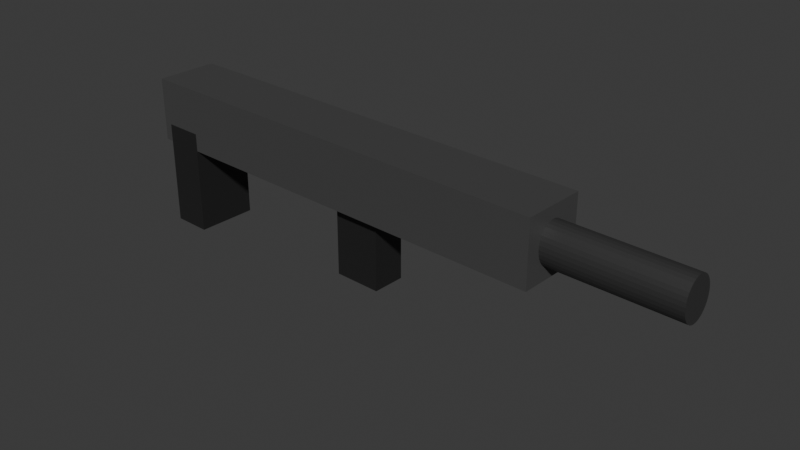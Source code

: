 # Source: AR.blend  (saved by Blender 4.5.92; exported with 4.5.12 LTS)
import bpy
from mathutils import Matrix  # noqa: F401  (used for matrix-valued properties, if any)

bpy.ops.wm.read_factory_settings(use_empty=True)
scene = bpy.context.scene
scene.name = 'Scene'

# ---- collections
col_collection_2 = bpy.data.collections.new('Collection 2'); scene.collection.children.link(col_collection_2)

# ---- materials (node trees are filled in below, after node groups)
mat_material_010 = bpy.data.materials.new('Material.010')
mat_material_013 = bpy.data.materials.new('Material.013')
mat_material_012 = bpy.data.materials.new('Material.012')
mat_material_011 = bpy.data.materials.new('Material.011')

# ---- material node trees
mat_material_010.use_nodes = True; mat_material_010.node_tree.nodes.clear()
_N = mat_material_010.node_tree.nodes; _L = mat_material_010.node_tree.links
n0 = _N.new('ShaderNodeBsdfPrincipled'); n0.name = 'Principled BSDF'; n0.location = (-200, 100)
n0.inputs[0].default_value = (0.06334, 0.06334, 0.06334, 1.0)
n1 = _N.new('ShaderNodeOutputMaterial'); n1.name = 'Material Output'; n1.location = (200, 100)
_L.new(n0.outputs[0], n1.inputs[0])
n1.is_active_output = True
mat_material_013.use_nodes = True; mat_material_013.node_tree.nodes.clear()
_N = mat_material_013.node_tree.nodes; _L = mat_material_013.node_tree.links
n0 = _N.new('ShaderNodeBsdfPrincipled'); n0.name = 'Principled BSDF'; n0.location = (-200, 100)
n0.inputs[0].default_value = (0.03442, 0.03442, 0.03442, 1.0)
n1 = _N.new('ShaderNodeOutputMaterial'); n1.name = 'Material Output'; n1.location = (200, 100)
_L.new(n0.outputs[0], n1.inputs[0])
n1.is_active_output = True
mat_material_012.use_nodes = True; mat_material_012.node_tree.nodes.clear()
_N = mat_material_012.node_tree.nodes; _L = mat_material_012.node_tree.links
n0 = _N.new('ShaderNodeBsdfPrincipled'); n0.name = 'Principled BSDF'; n0.location = (-200, 100)
n0.inputs[0].default_value = (0.016, 0.016, 0.016, 1.0)
n1 = _N.new('ShaderNodeOutputMaterial'); n1.name = 'Material Output'; n1.location = (200, 100)
_L.new(n0.outputs[0], n1.inputs[0])
n1.is_active_output = True
mat_material_011.use_nodes = True; mat_material_011.node_tree.nodes.clear()
_N = mat_material_011.node_tree.nodes; _L = mat_material_011.node_tree.links
n0 = _N.new('ShaderNodeBsdfPrincipled'); n0.name = 'Principled BSDF'; n0.location = (-200, 100)
n0.inputs[0].default_value = (0.016, 0.016, 0.016, 1.0)
n1 = _N.new('ShaderNodeOutputMaterial'); n1.name = 'Material Output'; n1.location = (200, 100)
_L.new(n0.outputs[0], n1.inputs[0])
n1.is_active_output = True

# ---- world
world_world = bpy.data.worlds.new('World'); scene.world = world_world
world_world.use_nodes = True; world_world.node_tree.nodes.clear()
_N = world_world.node_tree.nodes; _L = world_world.node_tree.links
n0 = _N.new('ShaderNodeOutputWorld'); n0.name = 'World Output'; n0.location = (200, 100)
n1 = _N.new('ShaderNodeBackground'); n1.name = 'Background'; n1.location = (-200, 100)
n1.inputs[0].default_value = (0.05088, 0.05088, 0.05088, 1.0)
_L.new(n1.outputs[0], n0.inputs[0])
n0.is_active_output = True
world_world.color = (0.05088, 0.05088, 0.05088)
world_world.sun_shadow_jitter_overblur = 0.0

# ---- meshes
me_cube_013 = bpy.data.meshes.new('Cube.013')
me_cube_013.from_pydata([(-0.3422, -0.4104, -0.35), (-0.3422, -0.4104, 0.35), (-0.3422, 0.4104, -0.35), (-0.3422, 0.4104, 0.35), (0.3422, -0.4104, -0.35), (0.3422, -0.4104, 0.35), (0.3422, 0.4104, -0.35), (0.3422, 0.4104, 0.35)], [], [(0, 1, 3, 2), (2, 3, 7, 6), (6, 7, 5, 4), (4, 5, 1, 0), (2, 6, 4, 0), (7, 3, 1, 5)])
_uv = me_cube_013.uv_layers.new(name='UVMap')
_uv.uv.foreach_set('vector', [0.375, 0.0, 0.625, 0.0, 0.625, 0.25, 0.375, 0.25, 0.375, 0.25, 0.625, 0.25, 0.625, 0.5, 0.375, 0.5, 0.375, 0.5, 0.625, 0.5, 0.625, 0.75, 0.375, 0.75, 0.375, 0.75, 0.625, 0.75, 0.625, 1.0, 0.375, 1.0, 0.125, 0.5, 0.375, 0.5, 0.375, 0.75, 0.125, 0.75, 0.625, 0.5, 0.875, 0.5, 0.875, 0.75, 0.625, 0.75])
me_cube_013.materials.append(mat_material_010)
me_cube_013.update()
me_cylinder = bpy.data.meshes.new('Cylinder')
me_cylinder.from_pydata([(0.0, 0.02037, -0.05577), (0.0, 0.02037, 0.05577), (0.003247, 0.01997, -0.05577), (0.003247, 0.01997, 0.05577), (0.00637, 0.01882, -0.05577), (0.00637, 0.01882, 0.05577), (0.009247, 0.01693, -0.05577), (0.009247, 0.01693, 0.05577), (0.01177, 0.0144, -0.05577), (0.01177, 0.0144, 0.05577), (0.01384, 0.01131, -0.05577), (0.01384, 0.01131, 0.05577), (0.01538, 0.007794, -0.05577), (0.01538, 0.007794, 0.05577), (0.01632, 0.003973, -0.05577), (0.01632, 0.003973, 0.05577), (0.01664, 0.0, -0.05577), (0.01664, 0.0, 0.05577), (0.01632, -0.003973, -0.05577), (0.01632, -0.003973, 0.05577), (0.01538, -0.007794, -0.05577), (0.01538, -0.007794, 0.05577), (0.01384, -0.01131, -0.05577), (0.01384, -0.01131, 0.05577), (0.01177, -0.0144, -0.05577), (0.01177, -0.0144, 0.05577), (0.009247, -0.01693, -0.05577), (0.009247, -0.01693, 0.05577), (0.00637, -0.01882, -0.05577), (0.00637, -0.01882, 0.05577), (0.003247, -0.01997, -0.05577), (0.003247, -0.01997, 0.05577), (0.0, -0.02037, -0.05577), (0.0, -0.02037, 0.05577), (-0.003247, -0.01997, -0.05577), (-0.003247, -0.01997, 0.05577), (-0.00637, -0.01882, -0.05577), (-0.00637, -0.01882, 0.05577), (-0.009247, -0.01693, -0.05577), (-0.009247, -0.01693, 0.05577), (-0.01177, -0.0144, -0.05577), (-0.01177, -0.0144, 0.05577), (-0.01384, -0.01131, -0.05577), (-0.01384, -0.01131, 0.05577), (-0.01538, -0.007794, -0.05577), (-0.01538, -0.007794, 0.05577), (-0.01632, -0.003973, -0.05577), (-0.01632, -0.003973, 0.05577), (-0.01664, 0.0, -0.05577), (-0.01664, 0.0, 0.05577), (-0.01632, 0.003973, -0.05577), (-0.01632, 0.003973, 0.05577), (-0.01538, 0.007794, -0.05577), (-0.01538, 0.007794, 0.05577), (-0.01384, 0.01131, -0.05577), (-0.01384, 0.01131, 0.05577), (-0.01177, 0.0144, -0.05577), (-0.01177, 0.0144, 0.05577), (-0.009247, 0.01693, -0.05577), (-0.009247, 0.01693, 0.05577), (-0.00637, 0.01882, -0.05577), (-0.00637, 0.01882, 0.05577), (-0.003247, 0.01997, -0.05577), (-0.003247, 0.01997, 0.05577)], [], [(0, 1, 3, 2), (2, 3, 5, 4), (4, 5, 7, 6), (6, 7, 9, 8), (8, 9, 11, 10), (10, 11, 13, 12), (12, 13, 15, 14), (14, 15, 17, 16), (16, 17, 19, 18), (18, 19, 21, 20), (20, 21, 23, 22), (22, 23, 25, 24), (24, 25, 27, 26), (26, 27, 29, 28), (28, 29, 31, 30), (30, 31, 33, 32), (32, 33, 35, 34), (34, 35, 37, 36), (36, 37, 39, 38), (38, 39, 41, 40), (40, 41, 43, 42), (42, 43, 45, 44), (44, 45, 47, 46), (46, 47, 49, 48), (48, 49, 51, 50), (50, 51, 53, 52), (52, 53, 55, 54), (54, 55, 57, 56), (56, 57, 59, 58), (58, 59, 61, 60), (3, 1, 63, 61, 59, 57, 55, 53, 51, 49, 47, 45, 43, 41, 39, 37, 35, 33, 31, 29, 27, 25, 23, 21, 19, 17, 15, 13, 11, 9, 7, 5), (60, 61, 63, 62), (62, 63, 1, 0), (0, 2, 4, 6, 8, 10, 12, 14, 16, 18, 20, 22, 24, 26, 28, 30, 32, 34, 36, 38, 40, 42, 44, 46, 48, 50, 52, 54, 56, 58, 60, 62)])
_uv = me_cylinder.uv_layers.new(name='UVMap')
_uv.uv.foreach_set('vector', [1.0, 0.5, 1.0, 1.0, 0.9688, 1.0, 0.9688, 0.5, 0.9688, 0.5, 0.9688, 1.0, 0.9375, 1.0, 0.9375, 0.5, 0.9375, 0.5, 0.9375, 1.0, 0.9062, 1.0, 0.9062, 0.5, 0.9062, 0.5, 0.9062, 1.0, 0.875, 1.0, 0.875, 0.5, 0.875, 0.5, 0.875, 1.0, 0.8438, 1.0, 0.8438, 0.5, 0.8438, 0.5, 0.8438, 1.0, 0.8125, 1.0, 0.8125, 0.5, 0.8125, 0.5, 0.8125, 1.0, 0.7812, 1.0, 0.7812, 0.5, 0.7812, 0.5, 0.7812, 1.0, 0.75, 1.0, 0.75, 0.5, 0.75, 0.5, 0.75, 1.0, 0.7188, 1.0, 0.7188, 0.5, 0.7188, 0.5, 0.7188, 1.0, 0.6875, 1.0, 0.6875, 0.5, 0.6875, 0.5, 0.6875, 1.0, 0.6562, 1.0, 0.6562, 0.5, 0.6562, 0.5, 0.6562, 1.0, 0.625, 1.0, 0.625, 0.5, 0.625, 0.5, 0.625, 1.0, 0.5938, 1.0, 0.5938, 0.5, 0.5938, 0.5, 0.5938, 1.0, 0.5625, 1.0, 0.5625, 0.5, 0.5625, 0.5, 0.5625, 1.0, 0.5312, 1.0, 0.5312, 0.5, 0.5312, 0.5, 0.5312, 1.0, 0.5, 1.0, 0.5, 0.5, 0.5, 0.5, 0.5, 1.0, 0.4688, 1.0, 0.4688, 0.5, 0.4688, 0.5, 0.4688, 1.0, 0.4375, 1.0, 0.4375, 0.5, 0.4375, 0.5, 0.4375, 1.0, 0.4062, 1.0, 0.4062, 0.5, 0.4062, 0.5, 0.4062, 1.0, 0.375, 1.0, 0.375, 0.5, 0.375, 0.5, 0.375, 1.0, 0.3438, 1.0, 0.3438, 0.5, 0.3438, 0.5, 0.3438, 1.0, 0.3125, 1.0, 0.3125, 0.5, 0.3125, 0.5, 0.3125, 1.0, 0.2812, 1.0, 0.2812, 0.5, 0.2812, 0.5, 0.2812, 1.0, 0.25, 1.0, 0.25, 0.5, 0.25, 0.5, 0.25, 1.0, 0.2188, 1.0, 0.2188, 0.5, 0.2188, 0.5, 0.2188, 1.0, 0.1875, 1.0, 0.1875, 0.5, 0.1875, 0.5, 0.1875, 1.0, 0.1562, 1.0, 0.1562, 0.5, 0.1562, 0.5, 0.1562, 1.0, 0.125, 1.0, 0.125, 0.5, 0.125, 0.5, 0.125, 1.0, 0.09375, 1.0, 0.09375, 0.5, 0.09375, 0.5, 0.09375, 1.0, 0.0625, 1.0, 0.0625, 0.5, 0.2968, 0.4854, 0.25, 0.49, 0.2032, 0.4854, 0.1582, 0.4717, 0.1167, 0.4496, 0.08029, 0.4197, 0.05045, 0.3833, 0.02827, 0.3418, 0.01461, 0.2968, 0.01, 0.25, 0.01461, 0.2032, 0.02827, 0.1582, 0.05045, 0.1167, 0.08029, 0.08029, 0.1167, 0.05045, 0.1582, 0.02827, 0.2032, 0.01461, 0.25, 0.01, 0.2968, 0.01461, 0.3418, 0.02827, 0.3833, 0.05045, 0.4197, 0.08029, 0.4496, 0.1167, 0.4717, 0.1582, 0.4854, 0.2032, 0.49, 0.25, 0.4854, 0.2968, 0.4717, 0.3418, 0.4496, 0.3833, 0.4197, 0.4197, 0.3833, 0.4496, 0.3418, 0.4717, 0.0625, 0.5, 0.0625, 1.0, 0.03125, 1.0, 0.03125, 0.5, 0.03125, 0.5, 0.03125, 1.0, 0.0, 1.0, 0.0, 0.5, 0.75, 0.49, 0.7968, 0.4854, 0.8418, 0.4717, 0.8833, 0.4496, 0.9197, 0.4197, 0.9496, 0.3833, 0.9717, 0.3418, 0.9854, 0.2968, 0.99, 0.25, 0.9854, 0.2032, 0.9717, 0.1582, 0.9496, 0.1167, 0.9197, 0.08029, 0.8833, 0.05045, 0.8418, 0.02827, 0.7968, 0.01461, 0.75, 0.01, 0.7032, 0.01461, 0.6582, 0.02827, 0.6167, 0.05045, 0.5803, 0.08029, 0.5504, 0.1167, 0.5283, 0.1582, 0.5146, 0.2032, 0.51, 0.25, 0.5146, 0.2968, 0.5283, 0.3418, 0.5504, 0.3833, 0.5803, 0.4197, 0.6167, 0.4496, 0.6582, 0.4717, 0.7032, 0.4854])
me_cylinder.materials.append(mat_material_013)
me_cylinder.update()
me_cube_014 = bpy.data.meshes.new('Cube.014')
me_cube_014.from_pydata([(-0.02945, -0.02589, -0.03542), (-0.02945, -0.02589, 0.03542), (-0.02945, 0.02589, -0.03542), (-0.02945, 0.02589, 0.03542), (0.02945, -0.02589, -0.03542), (0.02945, -0.02589, 0.03542), (0.02945, 0.02589, -0.03542), (0.02945, 0.02589, 0.03542)], [], [(0, 1, 3, 2), (2, 3, 7, 6), (6, 7, 5, 4), (4, 5, 1, 0), (2, 6, 4, 0), (7, 3, 1, 5)])
_uv = me_cube_014.uv_layers.new(name='UVMap')
_uv.uv.foreach_set('vector', [0.375, 0.0, 0.625, 0.0, 0.625, 0.25, 0.375, 0.25, 0.375, 0.25, 0.625, 0.25, 0.625, 0.5, 0.375, 0.5, 0.375, 0.5, 0.625, 0.5, 0.625, 0.75, 0.375, 0.75, 0.375, 0.75, 0.625, 0.75, 0.625, 1.0, 0.375, 1.0, 0.125, 0.5, 0.375, 0.5, 0.375, 0.75, 0.125, 0.75, 0.625, 0.5, 0.875, 0.5, 0.875, 0.75, 0.625, 0.75])
me_cube_014.materials.append(mat_material_012)
me_cube_014.update()
me_cube_015 = bpy.data.meshes.new('Cube.015')
me_cube_015.from_pydata([(-0.1216, -0.03184, -0.03575), (-0.1216, -0.03184, 0.03575), (-0.1216, 0.03184, -0.03575), (-0.1216, 0.03184, 0.03575), (0.1216, -0.03184, -0.03575), (0.1216, -0.03184, 0.03575), (0.1216, 0.03184, -0.03575), (0.1216, 0.03184, 0.03575)], [], [(0, 1, 3, 2), (2, 3, 7, 6), (6, 7, 5, 4), (4, 5, 1, 0), (2, 6, 4, 0), (7, 3, 1, 5)])
_uv = me_cube_015.uv_layers.new(name='UVMap')
_uv.uv.foreach_set('vector', [0.375, 0.0, 0.625, 0.0, 0.625, 0.25, 0.375, 0.25, 0.375, 0.25, 0.625, 0.25, 0.625, 0.5, 0.375, 0.5, 0.375, 0.5, 0.625, 0.5, 0.625, 0.75, 0.375, 0.75, 0.375, 0.75, 0.625, 0.75, 0.625, 1.0, 0.375, 1.0, 0.125, 0.5, 0.375, 0.5, 0.375, 0.75, 0.125, 0.75, 0.625, 0.5, 0.875, 0.5, 0.875, 0.75, 0.625, 0.75])
me_cube_015.materials.append(mat_material_011)
me_cube_015.update()

# ---- objects
ob_ar = bpy.data.objects.new('AR', me_cube_013)
ob_cylinder = bpy.data.objects.new('Cylinder', me_cylinder)
ob_handle = bpy.data.objects.new('handle', me_cube_014)
ob_mag = bpy.data.objects.new('mag', me_cube_015)

# ---- transforms, parenting, visibility, modifiers, constraints
ob_ar.location = (-0.3157, -0.08781, 2.134)
ob_ar.rotation_euler = (0.0, -0.0, -1.619)
ob_ar.scale = (0.25, 1.5, 0.25)
ob_cylinder.parent = ob_ar
ob_cylinder.matrix_parent_inverse = Matrix(((11.11, -0.0, 0.0, 88.89), (-0.0, 1.369, -0.0, 0.4506), (-0.0, 0.0, 11.07, -17.72), (-0.0, 0.0, -0.0, 1.0)))
ob_cylinder.location = (-8.0, 0.01904, 1.6)
ob_cylinder.rotation_euler = (1.571, -0.0, 0.0)
ob_cylinder.scale = (1.0, 1.0, 2.137)
ob_handle.parent = ob_ar
ob_handle.matrix_parent_inverse = Matrix(((11.11, -0.0, 0.0, 88.89), (-0.0, 1.369, -0.0, 0.4506), (-0.0, 0.0, 11.07, -17.72), (-0.0, 0.0, -0.0, 1.0)))
ob_handle.location = (-8.0, -0.5914, 1.535)
ob_handle.rotation_euler = (3.142, -0.0, 0.0)
ob_handle.scale = (1.026, 0.9999, 1.465)
ob_mag.parent = ob_ar
ob_mag.matrix_parent_inverse = Matrix(((11.11, -0.0, 0.0, 88.89), (-0.0, 1.369, -0.0, 0.4506), (-0.0, 0.0, 11.07, -17.72), (-0.0, 0.0, -0.0, 1.0)))
ob_mag.location = (-7.999, -0.2903, 1.54)
ob_mag.rotation_euler = (3.142, -0.0, 0.0)
ob_mag.scale = (0.133, 1.0, 1.221)

# ---- collection membership
col_collection_2.objects.link(ob_ar)
col_collection_2.objects.link(ob_cylinder)
col_collection_2.objects.link(ob_handle)
col_collection_2.objects.link(ob_mag)

# ---- scene / render settings (as saved in the file)
scene.frame_start = 1; scene.frame_end = 250; scene.frame_set(0)
scene.render.engine = 'BLENDER_EEVEE_NEXT'
bpy.context.view_layer.update()

# ---- added for rendering (the .blend has no active camera and no usable light): camera, sun
cam_auto = bpy.data.cameras.new('AutoCamera')
cam_auto.lens = 50.0
cam_auto.sensor_width = 36.0
cam_auto.clip_end = 1000.0
ob_auto_camera = bpy.data.objects.new('AutoCamera', cam_auto)
scene.collection.objects.link(ob_auto_camera)
ob_auto_camera.location = (1.38081, -1.91858, 3.23568)
ob_auto_camera.rotation_euler = (1.09748, -7.21219e-08, 0.694738)
scene.camera = ob_auto_camera
light_auto_sun = bpy.data.lights.new('AutoSun', 'SUN')
light_auto_sun.energy = 3.0
light_auto_sun.angle = 0.0523599
ob_auto_sun = bpy.data.objects.new('AutoSun', light_auto_sun)
scene.collection.objects.link(ob_auto_sun)
ob_auto_sun.rotation_euler = (0.872665, 0.174533, 0.523599)
bpy.context.view_layer.update()
